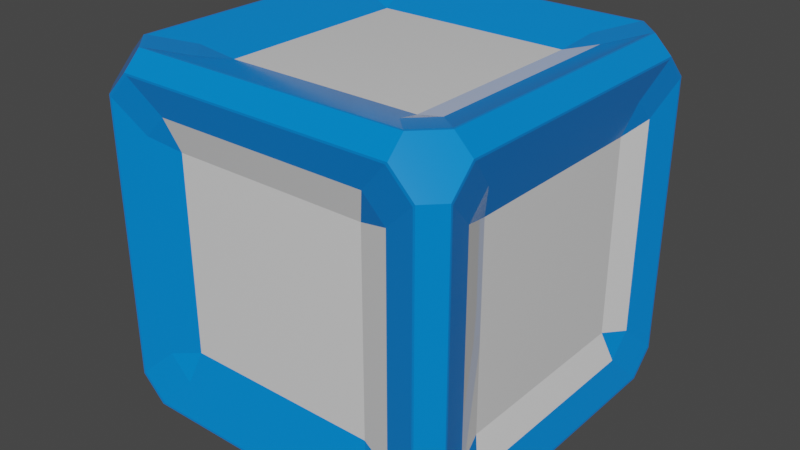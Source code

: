# Source: ColourBlock.blend  (saved by Blender 2.93.21; exported with 4.5.12 LTS)
import bpy
from mathutils import Matrix  # noqa: F401  (used for matrix-valued properties, if any)

bpy.ops.wm.read_factory_settings(use_empty=True)
scene = bpy.context.scene
scene.name = 'Scene'

# ---- collections
col_collection = bpy.data.collections.new('Collection'); scene.collection.children.link(col_collection)

# ---- materials (node trees are filled in below, after node groups)
mat_trim = bpy.data.materials.new('Trim')
mat_trim.use_transparent_shadow = False
mat_faces = bpy.data.materials.new('Faces')
mat_faces.use_transparent_shadow = False

# ---- material node trees
mat_trim.use_nodes = True; mat_trim.node_tree.nodes.clear()
_N = mat_trim.node_tree.nodes; _L = mat_trim.node_tree.links
n0 = _N.new('ShaderNodeOutputMaterial'); n0.name = 'Material Output'; n0.location = (300, 300)
n1 = _N.new('ShaderNodeBsdfPrincipled'); n1.name = 'Principled BSDF'; n1.location = (10, 300)
n1.distribution = 'GGX'
n1.subsurface_method = 'BURLEY'
n1.inputs[0].default_value = (0.0, 0.2317, 0.8, 1.0)
n1.inputs[2].default_value = 0.1333
n1.inputs[3].default_value = 1.45
n1.inputs[27].default_value = (0.0, 0.0, 0.0, 1.0)
n1.inputs[28].default_value = 1.0
_L.new(n1.outputs[0], n0.inputs[0])
n0.is_active_output = True
mat_faces.use_nodes = True; mat_faces.node_tree.nodes.clear()
_N = mat_faces.node_tree.nodes; _L = mat_faces.node_tree.links
n0 = _N.new('ShaderNodeOutputMaterial'); n0.name = 'Material Output'; n0.location = (300, 300)
n1 = _N.new('ShaderNodeBsdfPrincipled'); n1.name = 'Principled BSDF'; n1.location = (10, 300)
n1.distribution = 'GGX'
n1.subsurface_method = 'BURLEY'
n1.inputs[2].default_value = 0.0
n1.inputs[3].default_value = 1.45
n1.inputs[13].default_value = 1.0
n1.inputs[27].default_value = (0.0, 0.0, 0.0, 1.0)
n1.inputs[28].default_value = 1.0
_L.new(n1.outputs[0], n0.inputs[0])
n0.is_active_output = True

# ---- world
world_world = bpy.data.worlds.new('World'); scene.world = world_world
world_world.use_nodes = True; world_world.node_tree.nodes.clear()
_N = world_world.node_tree.nodes; _L = world_world.node_tree.links
n0 = _N.new('ShaderNodeOutputWorld'); n0.name = 'World Output'; n0.location = (300, 300)
n1 = _N.new('ShaderNodeBackground'); n1.name = 'Background'; n1.location = (10, 300)
n1.inputs[0].default_value = (0.05088, 0.05088, 0.05088, 1.0)
_L.new(n1.outputs[0], n0.inputs[0])
n0.is_active_output = True
world_world.color = (0.05088, 0.05088, 0.05088)
world_world.use_sun_shadow = False
world_world.sun_shadow_jitter_overblur = 0.0

# ---- meshes
me_cube_001 = bpy.data.meshes.new('Cube.001')
me_cube_001.from_pydata([(-1.0, -1.0, -1.0), (-1.0, -1.0, 1.0), (-1.0, 1.0, -1.0), (-1.0, 1.0, 1.0), (1.0, -1.0, -1.0), (1.0, -1.0, 1.0), (1.0, 1.0, -1.0), (1.0, 1.0, 1.0), (-0.8, -0.8, 1.0), (-0.8, 0.8, 1.0), (0.8, 0.8, 1.0), (0.8, -0.8, 1.0), (-0.64, -0.64, 0.9), (-0.64, 0.64, 0.9), (0.64, 0.64, 0.9), (0.64, -0.64, 0.9), (-0.8, -1.0, -0.8), (-0.8, -1.0, 0.8), (0.8, -1.0, 0.8), (0.8, -1.0, -0.8), (-0.64, -0.9, -0.64), (-0.64, -0.9, 0.64), (0.64, -0.9, 0.64), (0.64, -0.9, -0.64), (1.0, 0.8, 0.8), (1.0, 0.8, -0.8), (1.0, -0.8, -0.8), (1.0, -0.8, 0.8), (0.9, 0.64, 0.64), (0.9, 0.64, -0.64), (0.9, -0.64, -0.64), (0.9, -0.64, 0.64), (-0.8, 1.0, 0.8), (-0.8, 1.0, -0.8), (0.8, 1.0, -0.8), (0.8, 1.0, 0.8), (-0.64, 0.9, 0.64), (-0.64, 0.9, -0.64), (0.64, 0.9, -0.64), (0.64, 0.9, 0.64), (-1.0, 0.8, -0.8), (-1.0, -0.8, -0.8), (-1.0, -0.8, 0.8), (-1.0, 0.8, 0.8), (-0.9, 0.64, -0.64), (-0.9, -0.64, -0.64), (-0.9, -0.64, 0.64), (-0.9, 0.64, 0.64), (-0.8, 0.8, -1.0), (-0.8, -0.8, -1.0), (0.8, 0.8, -1.0), (0.8, -0.8, -1.0), (-0.64, 0.64, -0.9), (-0.64, -0.64, -0.9), (0.64, 0.64, -0.9), (0.64, -0.64, -0.9)], [], [(3, 2, 40, 43), (3, 7, 35, 32), (5, 4, 26, 27), (4, 5, 18, 19), (6, 4, 51, 50), (7, 3, 9, 10), (11, 10, 14, 15), (5, 7, 10, 11), (3, 1, 8, 9), (1, 5, 11, 8), (14, 13, 12, 15), (9, 8, 12, 13), (8, 11, 15, 12), (10, 9, 13, 14), (18, 17, 21, 22), (1, 0, 16, 17), (0, 4, 19, 16), (5, 1, 17, 18), (23, 22, 21, 20), (19, 18, 22, 23), (16, 19, 23, 20), (17, 16, 20, 21), (27, 26, 30, 31), (4, 6, 25, 26), (7, 5, 27, 24), (6, 7, 24, 25), (29, 28, 31, 30), (26, 25, 29, 30), (24, 27, 31, 28), (25, 24, 28, 29), (32, 35, 39, 36), (2, 3, 32, 33), (7, 6, 34, 35), (6, 2, 33, 34), (37, 36, 39, 38), (33, 32, 36, 37), (35, 34, 38, 39), (34, 33, 37, 38), (42, 43, 47, 46), (0, 1, 42, 41), (1, 3, 43, 42), (2, 0, 41, 40), (45, 46, 47, 44), (40, 41, 45, 44), (43, 40, 44, 47), (41, 42, 46, 45), (51, 49, 53, 55), (4, 0, 49, 51), (2, 6, 50, 48), (0, 2, 48, 49), (52, 54, 55, 53), (48, 50, 54, 52), (50, 51, 55, 54), (49, 48, 52, 53)])
me_cube_001.polygons.foreach_set('material_index', [0, 0, 0, 0, 0, 0, 0, 0, 0, 0, 1, 0, 0, 0, 0, 0, 0, 0, 1, 0, 0, 0, 0, 0, 0, 0, 1, 0, 0, 0, 0, 0, 0, 0, 1, 0, 0, 0, 0, 0, 0, 0, 1, 0, 0, 0, 0, 0, 0, 0, 1, 0, 0, 0])
_uv = me_cube_001.uv_layers.new(name='UVMap')
_uv.uv.foreach_set('vector', [0.625, 0.25, 0.375, 0.25, 0.375, 0.25, 0.625, 0.25, 0.625, 0.25, 0.625, 0.5, 0.625, 0.5, 0.625, 0.25, 0.625, 0.75, 0.375, 0.75, 0.375, 0.75, 0.625, 0.75, 0.375, 0.75, 0.625, 0.75, 0.625, 0.75, 0.375, 0.75, 0.375, 0.5, 0.375, 0.75, 0.375, 0.75, 0.375, 0.5, 0.625, 0.5, 0.625, 0.25, 0.625, 0.25, 0.625, 0.5, 0.625, 0.75, 0.625, 0.5, 0.625, 0.5, 0.625, 0.75, 0.625, 0.75, 0.625, 0.5, 0.625, 0.5, 0.625, 0.75, 0.625, 0.25, 0.625, 0.0, 0.625, 0.0, 0.625, 0.25, 0.625, 1.0, 0.625, 0.75, 0.625, 0.75, 0.625, 1.0, 0.625, 0.5, 0.875, 0.5, 0.875, 0.75, 0.625, 0.75, 0.625, 0.25, 0.625, 0.0, 0.625, 0.0, 0.625, 0.25, 0.625, 1.0, 0.625, 0.75, 0.625, 0.75, 0.625, 1.0, 0.625, 0.5, 0.625, 0.25, 0.625, 0.25, 0.625, 0.5, 0.625, 0.75, 0.625, 1.0, 0.625, 1.0, 0.625, 0.75, 0.625, 0.0, 0.375, 0.0, 0.375, 0.0, 0.625, 0.0, 0.125, 0.75, 0.375, 0.75, 0.375, 0.75, 0.125, 0.75, 0.625, 0.75, 0.625, 1.0, 0.625, 1.0, 0.625, 0.75, 0.375, 0.75, 0.625, 0.75, 0.625, 1.0, 0.375, 1.0, 0.375, 0.75, 0.625, 0.75, 0.625, 0.75, 0.375, 0.75, 0.125, 0.75, 0.375, 0.75, 0.375, 0.75, 0.125, 0.75, 0.625, 0.0, 0.375, 0.0, 0.375, 0.0, 0.625, 0.0, 0.625, 0.75, 0.375, 0.75, 0.375, 0.75, 0.625, 0.75, 0.375, 0.75, 0.375, 0.5, 0.375, 0.5, 0.375, 0.75, 0.625, 0.5, 0.625, 0.75, 0.625, 0.75, 0.625, 0.5, 0.375, 0.5, 0.625, 0.5, 0.625, 0.5, 0.375, 0.5, 0.375, 0.5, 0.625, 0.5, 0.625, 0.75, 0.375, 0.75, 0.375, 0.75, 0.375, 0.5, 0.375, 0.5, 0.375, 0.75, 0.625, 0.5, 0.625, 0.75, 0.625, 0.75, 0.625, 0.5, 0.375, 0.5, 0.625, 0.5, 0.625, 0.5, 0.375, 0.5, 0.625, 0.25, 0.625, 0.5, 0.625, 0.5, 0.625, 0.25, 0.375, 0.25, 0.625, 0.25, 0.625, 0.25, 0.375, 0.25, 0.625, 0.5, 0.375, 0.5, 0.375, 0.5, 0.625, 0.5, 0.375, 0.5, 0.125, 0.5, 0.125, 0.5, 0.375, 0.5, 0.375, 0.25, 0.625, 0.25, 0.625, 0.5, 0.375, 0.5, 0.375, 0.25, 0.625, 0.25, 0.625, 0.25, 0.375, 0.25, 0.625, 0.5, 0.375, 0.5, 0.375, 0.5, 0.625, 0.5, 0.375, 0.5, 0.125, 0.5, 0.125, 0.5, 0.375, 0.5, 0.625, 0.0, 0.625, 0.25, 0.625, 0.25, 0.625, 0.0, 0.375, 0.0, 0.625, 0.0, 0.625, 0.0, 0.375, 0.0, 0.625, 0.0, 0.625, 0.25, 0.625, 0.25, 0.625, 0.0, 0.125, 0.5, 0.125, 0.75, 0.125, 0.75, 0.125, 0.5, 0.375, 0.0, 0.625, 0.0, 0.625, 0.25, 0.375, 0.25, 0.125, 0.5, 0.125, 0.75, 0.125, 0.75, 0.125, 0.5, 0.625, 0.25, 0.375, 0.25, 0.375, 0.25, 0.625, 0.25, 0.375, 0.0, 0.625, 0.0, 0.625, 0.0, 0.375, 0.0, 0.375, 0.75, 0.125, 0.75, 0.125, 0.75, 0.375, 0.75, 0.375, 0.75, 0.125, 0.75, 0.125, 0.75, 0.375, 0.75, 0.125, 0.5, 0.375, 0.5, 0.375, 0.5, 0.125, 0.5, 0.125, 0.75, 0.125, 0.5, 0.125, 0.5, 0.125, 0.75, 0.125, 0.5, 0.375, 0.5, 0.375, 0.75, 0.125, 0.75, 0.125, 0.5, 0.375, 0.5, 0.375, 0.5, 0.125, 0.5, 0.375, 0.5, 0.375, 0.75, 0.375, 0.75, 0.375, 0.5, 0.125, 0.75, 0.125, 0.5, 0.125, 0.5, 0.125, 0.75])
me_cube_001.materials.append(mat_trim)
me_cube_001.materials.append(mat_faces)
me_cube_001.use_remesh_fix_poles = True
me_cube_001.use_remesh_preserve_attributes = False
me_cube_001.use_mirror_vertex_groups = False
me_cube_001.update()

# ---- objects
ob_cube = bpy.data.objects.new('Cube', me_cube_001)

# ---- transforms, parenting, visibility, modifiers, constraints
ob_cube.location = (0.0, 0.0, 0.0)
ob_cube.lineart.crease_threshold = 0.0
_m = ob_cube.modifiers.new('Bevel', 'BEVEL')
_m.limit_method = 'NONE'

# ---- collection membership
col_collection.objects.link(ob_cube)

# ---- scene / render settings (as saved in the file)
scene.frame_start = 1; scene.frame_end = 250; scene.frame_set(1)
scene.render.engine = 'BLENDER_EEVEE_NEXT'
scene.cycles.use_denoising = False
scene.cycles.samples = 128
scene.cycles.sampling_pattern = 'TABULATED_SOBOL'
scene.cycles.use_adaptive_sampling = False
scene.cycles.use_light_tree = False
scene.view_settings.view_transform = 'Filmic'
bpy.context.view_layer.update()

# ---- added for rendering (the .blend has no active camera and no usable light): camera, sun
cam_auto = bpy.data.cameras.new('AutoCamera')
cam_auto.lens = 50.0
cam_auto.sensor_width = 36.0
cam_auto.clip_end = 1000.0
ob_auto_camera = bpy.data.objects.new('AutoCamera', cam_auto)
scene.collection.objects.link(ob_auto_camera)
ob_auto_camera.location = (3.20507, -3.84609, 2.56406)
ob_auto_camera.rotation_euler = (1.09748, -7.21219e-08, 0.694738)
scene.camera = ob_auto_camera
light_auto_sun = bpy.data.lights.new('AutoSun', 'SUN')
light_auto_sun.energy = 3.0
light_auto_sun.angle = 0.0523599
ob_auto_sun = bpy.data.objects.new('AutoSun', light_auto_sun)
scene.collection.objects.link(ob_auto_sun)
ob_auto_sun.rotation_euler = (0.872665, 0.174533, 0.523599)
bpy.context.view_layer.update()
